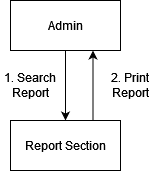

The diagram above was exported from draw.io. Its source (the exported page's mxGraphModel, read from the mxfile embedded in the PNG):
<mxGraphModel dx="1050" dy="503" grid="1" gridSize="10" guides="1" tooltips="1" connect="1" arrows="1" fold="1" page="1" pageScale="1" pageWidth="850" pageHeight="1100" math="0" shadow="0">
  <root>
    <mxCell id="0" />
    <mxCell id="1" parent="0" />
    <mxCell id="9HPeVC7UtUmQa5Q9Qenu-10" style="edgeStyle=orthogonalEdgeStyle;rounded=0;orthogonalLoop=1;jettySize=auto;html=1;exitX=0.5;exitY=1;exitDx=0;exitDy=0;entryX=0.5;entryY=0;entryDx=0;entryDy=0;" edge="1" parent="1" source="9HPeVC7UtUmQa5Q9Qenu-1" target="9HPeVC7UtUmQa5Q9Qenu-2">
      <mxGeometry relative="1" as="geometry" />
    </mxCell>
    <mxCell id="9HPeVC7UtUmQa5Q9Qenu-1" value="Admin" style="html=1;whiteSpace=wrap;" vertex="1" parent="1">
      <mxGeometry x="370" y="300" width="110" height="50" as="geometry" />
    </mxCell>
    <mxCell id="9HPeVC7UtUmQa5Q9Qenu-19" style="edgeStyle=orthogonalEdgeStyle;rounded=0;orthogonalLoop=1;jettySize=auto;html=1;exitX=0.75;exitY=0;exitDx=0;exitDy=0;entryX=0.75;entryY=1;entryDx=0;entryDy=0;" edge="1" parent="1" source="9HPeVC7UtUmQa5Q9Qenu-2" target="9HPeVC7UtUmQa5Q9Qenu-1">
      <mxGeometry relative="1" as="geometry" />
    </mxCell>
    <mxCell id="9HPeVC7UtUmQa5Q9Qenu-2" value="Report Section" style="html=1;whiteSpace=wrap;" vertex="1" parent="1">
      <mxGeometry x="370" y="420" width="110" height="50" as="geometry" />
    </mxCell>
    <mxCell id="9HPeVC7UtUmQa5Q9Qenu-7" value="1. Search Report" style="text;html=1;align=center;verticalAlign=middle;whiteSpace=wrap;rounded=0;" vertex="1" parent="1">
      <mxGeometry x="360" y="370" width="60" height="30" as="geometry" />
    </mxCell>
    <mxCell id="9HPeVC7UtUmQa5Q9Qenu-8" value="2. Print Report" style="text;html=1;align=center;verticalAlign=middle;whiteSpace=wrap;rounded=0;" vertex="1" parent="1">
      <mxGeometry x="460" y="370" width="60" height="30" as="geometry" />
    </mxCell>
  </root>
</mxGraphModel>